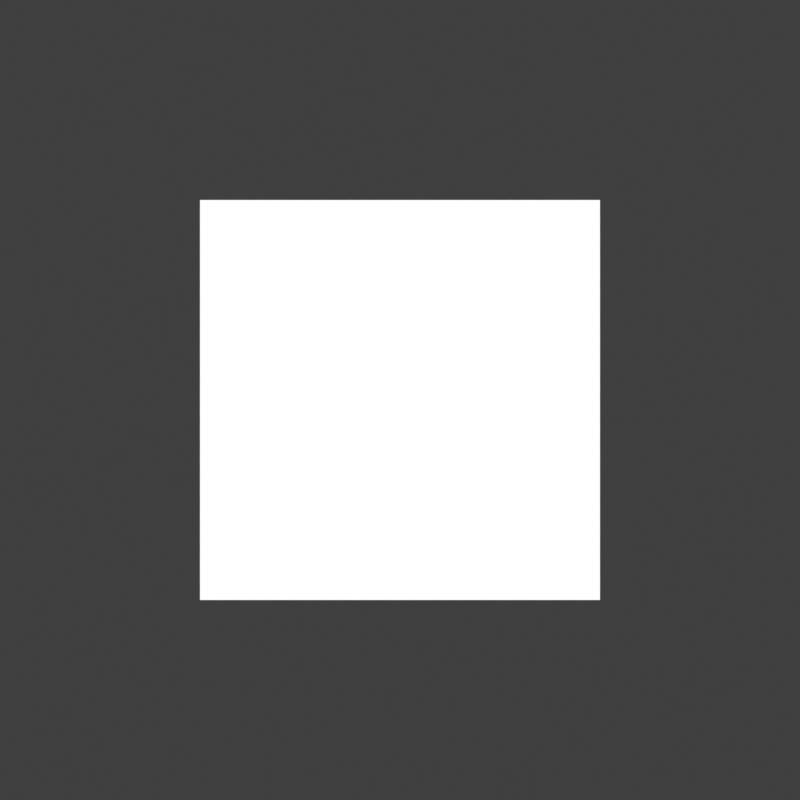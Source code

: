 # Source: scene.blend  (saved by Blender 5.1.46; exported with 4.5.12 LTS)
import bpy
from mathutils import Matrix  # noqa: F401  (used for matrix-valued properties, if any)

bpy.ops.wm.read_factory_settings(use_empty=True)
scene = bpy.context.scene
scene.name = 'Scene'

# ---- collections
col_collection = bpy.data.collections.new('Collection'); scene.collection.children.link(col_collection)

# ---- materials (node trees are filled in below, after node groups)
mat_rendertexturecapturered = bpy.data.materials.new('RenderTextureCaptureRed')
mat_rendertexturebound = bpy.data.materials.new('RenderTextureBound')

# ---- material node trees
mat_rendertexturecapturered.use_nodes = True; mat_rendertexturecapturered.node_tree.nodes.clear()
_N = mat_rendertexturecapturered.node_tree.nodes; _L = mat_rendertexturecapturered.node_tree.links
n0 = _N.new('ShaderNodeEmission'); n0.name = 'Emission'; n0.location = (0, 0)
n0.inputs[0].default_value = (1.0, 0.0, 0.0, 1.0)
n1 = _N.new('ShaderNodeOutputMaterial'); n1.name = 'Material Output'; n1.location = (0, 0)
_L.new(n0.outputs[0], n1.inputs[0])
n1.is_active_output = True
mat_rendertexturebound.use_nodes = True; mat_rendertexturebound.node_tree.nodes.clear()
_N = mat_rendertexturebound.node_tree.nodes; _L = mat_rendertexturebound.node_tree.links
n0 = _N.new('NodeUndefined'); n0.name = 'Render Texture'; n0.location = (0, 0)
n1 = _N.new('ShaderNodeCombineXYZ'); n1.name = 'Combine XYZ'; n1.location = (0, 0)
n1.inputs[0].default_value = 0.5
n1.inputs[1].default_value = 0.5
n2 = _N.new('ShaderNodeEmission'); n2.name = 'Emission'; n2.location = (0, 0)
n3 = _N.new('ShaderNodeOutputMaterial'); n3.name = 'Material Output'; n3.location = (0, 0)
_L.new(n1.outputs[0], n0.inputs[0])
_L.new(n0.outputs[0], n2.inputs[0])
_L.new(n2.outputs[0], n3.inputs[0])
n3.is_active_output = True

# ---- world
world_world = bpy.data.worlds.new('World'); scene.world = world_world
world_world.use_nodes = True; world_world.node_tree.nodes.clear()
_N = world_world.node_tree.nodes; _L = world_world.node_tree.links
n0 = _N.new('ShaderNodeOutputWorld'); n0.name = 'World Output'; n0.location = (200, 100)
n1 = _N.new('ShaderNodeBackground'); n1.name = 'Background'; n1.location = (-200, 100)
n1.inputs[0].default_value = (0.05088, 0.05088, 0.05088, 1.0)
_L.new(n1.outputs[0], n0.inputs[0])
n0.is_active_output = True
world_world.color = (0.0, 0.0, 0.0)
world_world.sun_shadow_jitter_overblur = 0.0

# ---- cameras
cam_camera_011 = bpy.data.cameras.new('Camera.011')
cam_camera_011.type = 'ORTHO'
cam_camera_011.ortho_scale = 2.0
cam_rendertexturecapturecamera = bpy.data.cameras.new('RenderTextureCaptureCamera')
cam_rendertexturecapturecamera.type = 'ORTHO'
cam_rendertexturecapturecamera.ortho_scale = 2.0

# ---- meshes
me_plane_016 = bpy.data.meshes.new('Plane.016')
me_plane_016.from_pydata([(-0.75, -0.75, 0.0), (0.75, -0.75, 0.0), (-0.75, 0.75, 0.0), (0.75, 0.75, 0.0)], [], [(0, 1, 3, 2)])
_uv = me_plane_016.uv_layers.new(name='UVMap')
_uv.uv.foreach_set('vector', [0.0, 0.0, 1.0, 0.0, 1.0, 1.0, 0.0, 1.0])
me_plane_016.materials.append(mat_rendertexturecapturered)
me_plane_016.update()
me_plane_017 = bpy.data.meshes.new('Plane.017')
me_plane_017.from_pydata([(-0.5, -0.5, 0.0), (0.5, -0.5, 0.0), (-0.5, 0.5, 0.0), (0.5, 0.5, 0.0)], [], [(0, 1, 3, 2)])
_uv = me_plane_017.uv_layers.new(name='UVMap')
_uv.uv.foreach_set('vector', [0.0, 0.0, 1.0, 0.0, 1.0, 1.0, 0.0, 1.0])
me_plane_017.materials.append(mat_rendertexturebound)
me_plane_017.update()

# ---- objects
ob_camera = bpy.data.objects.new('Camera', cam_camera_011)
ob_rendertexturecapturecamera = bpy.data.objects.new('RenderTextureCaptureCamera', cam_rendertexturecapturecamera)
ob_rendertexturecaptureplane = bpy.data.objects.new('RenderTextureCapturePlane', me_plane_016)
ob_rendertexturedisplayplane = bpy.data.objects.new('RenderTextureDisplayPlane', me_plane_017)

# ---- transforms, parenting, visibility, modifiers, constraints
ob_camera.location = (0.0, 0.0, 4.0)
ob_rendertexturecapturecamera.location = (3.0, 0.0, 4.0)
ob_rendertexturecaptureplane.location = (3.0, 0.0, 0.0)
ob_rendertexturedisplayplane.location = (0.0, 0.0, 0.0)

# ---- collection membership
scene.collection.objects.link(ob_camera)
scene.collection.objects.link(ob_rendertexturecapturecamera)
col_collection.objects.link(ob_rendertexturecaptureplane)
col_collection.objects.link(ob_rendertexturedisplayplane)

# ---- scene / render settings (as saved in the file)
scene.camera = ob_camera
scene.frame_start = 1; scene.frame_end = 100; scene.frame_set(1)
scene.render.engine = 'BLENDER_EEVEE_NEXT'
scene.render.resolution_x = 96
scene.render.resolution_y = 96
scene.render.bake_bias = 0.0
scene.render.bake_samples = 0
scene.cycles.sampling_pattern = 'TABULATED_SOBOL'
scene.eevee.taa_samples = 1
scene.eevee.taa_render_samples = 1
scene.eevee.use_volume_custom_range = False
scene.view_settings.view_transform = 'Standard'
bpy.context.view_layer.update()
